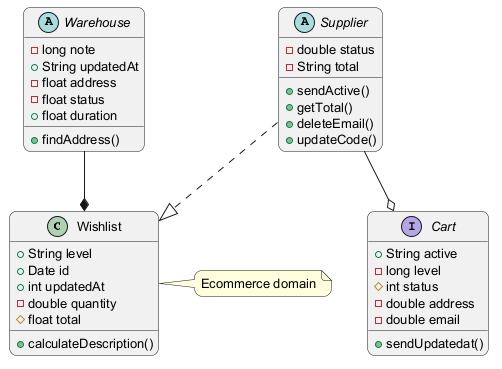

The diagram above was rendered by PlantUML. Its source (embedded in the PNG):
@startuml
skinparam backgroundColor #FFFFFF
skinparam roundCorner 15
skinparam defaultFontSize 13
class Wishlist {
  +String level
  +Date id
  +int updatedAt
  -double quantity
  #float total
  +calculateDescription()
}
abstract class Supplier {
  -double status
  -String total
  +sendActive()
  +getTotal()
  +deleteEmail()
  +updateCode()
}
interface Cart {
  +String active
  -long level
  #int status
  -double address
  -double email
  +sendUpdatedat()
}
abstract class Warehouse {
  -long note
  +String updatedAt
  -float address
  -float status
  +float duration
  +findAddress()
}
Supplier --o Cart
Supplier ..|> Wishlist
Warehouse --* Wishlist
note right of Wishlist : Ecommerce domain
@enduml